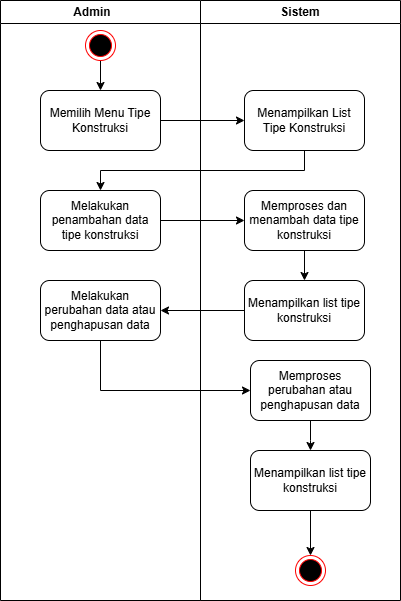

The diagram above was exported from draw.io. Its source (the exported page's mxGraphModel, read from the mxfile embedded in the PNG):
<mxGraphModel dx="794" dy="446" grid="1" gridSize="10" guides="1" tooltips="1" connect="1" arrows="1" fold="1" page="1" pageScale="1" pageWidth="827" pageHeight="1169" math="0" shadow="0">
  <root>
    <mxCell id="0" />
    <mxCell id="1" parent="0" />
    <mxCell id="jWHVeKQSjd1tNexLdsXW-1" value="Admin&lt;span style=&quot;white-space: pre;&quot;&gt;&#09;&lt;/span&gt;" style="swimlane;whiteSpace=wrap;html=1;" parent="1" vertex="1">
      <mxGeometry x="110" y="30" width="200" height="600" as="geometry" />
    </mxCell>
    <mxCell id="jWHVeKQSjd1tNexLdsXW-2" value="Sistem" style="swimlane;whiteSpace=wrap;html=1;startSize=23;" parent="jWHVeKQSjd1tNexLdsXW-1" vertex="1">
      <mxGeometry x="200" width="200" height="600" as="geometry" />
    </mxCell>
    <mxCell id="jWHVeKQSjd1tNexLdsXW-3" value="Menampilkan List Tipe Konstruksi" style="rounded=1;whiteSpace=wrap;html=1;" parent="jWHVeKQSjd1tNexLdsXW-2" vertex="1">
      <mxGeometry x="44" y="90" width="120" height="60" as="geometry" />
    </mxCell>
    <mxCell id="jWHVeKQSjd1tNexLdsXW-4" value="Memproses dan menambah data tipe konstruksi" style="rounded=1;whiteSpace=wrap;html=1;" parent="jWHVeKQSjd1tNexLdsXW-2" vertex="1">
      <mxGeometry x="44" y="190" width="120" height="60" as="geometry" />
    </mxCell>
    <mxCell id="jWHVeKQSjd1tNexLdsXW-5" value="" style="edgeStyle=orthogonalEdgeStyle;rounded=0;orthogonalLoop=1;jettySize=auto;html=1;" parent="jWHVeKQSjd1tNexLdsXW-2" source="jWHVeKQSjd1tNexLdsXW-6" edge="1">
      <mxGeometry relative="1" as="geometry">
        <mxPoint x="110" y="450" as="targetPoint" />
      </mxGeometry>
    </mxCell>
    <mxCell id="jWHVeKQSjd1tNexLdsXW-6" value="Memproses perubahan atau penghapusan data" style="rounded=1;whiteSpace=wrap;html=1;" parent="jWHVeKQSjd1tNexLdsXW-2" vertex="1">
      <mxGeometry x="50" y="360" width="120" height="60" as="geometry" />
    </mxCell>
    <mxCell id="jWHVeKQSjd1tNexLdsXW-8" value="" style="edgeStyle=orthogonalEdgeStyle;rounded=0;orthogonalLoop=1;jettySize=auto;html=1;entryX=0.5;entryY=0;entryDx=0;entryDy=0;" parent="jWHVeKQSjd1tNexLdsXW-2" target="jWHVeKQSjd1tNexLdsXW-10" edge="1">
      <mxGeometry relative="1" as="geometry">
        <mxPoint x="-100" y="60" as="sourcePoint" />
      </mxGeometry>
    </mxCell>
    <mxCell id="jWHVeKQSjd1tNexLdsXW-9" value="" style="edgeStyle=orthogonalEdgeStyle;rounded=0;orthogonalLoop=1;jettySize=auto;html=1;" parent="jWHVeKQSjd1tNexLdsXW-2" source="jWHVeKQSjd1tNexLdsXW-10" target="jWHVeKQSjd1tNexLdsXW-3" edge="1">
      <mxGeometry relative="1" as="geometry" />
    </mxCell>
    <mxCell id="jWHVeKQSjd1tNexLdsXW-10" value="Memilih Menu Tipe Konstruksi" style="rounded=1;whiteSpace=wrap;html=1;" parent="jWHVeKQSjd1tNexLdsXW-2" vertex="1">
      <mxGeometry x="-160" y="90" width="120" height="60" as="geometry" />
    </mxCell>
    <mxCell id="jWHVeKQSjd1tNexLdsXW-11" value="" style="edgeStyle=orthogonalEdgeStyle;rounded=0;orthogonalLoop=1;jettySize=auto;html=1;entryX=0.5;entryY=0;entryDx=0;entryDy=0;exitX=0.5;exitY=1;exitDx=0;exitDy=0;" parent="jWHVeKQSjd1tNexLdsXW-2" source="jWHVeKQSjd1tNexLdsXW-4" target="jWHVeKQSjd1tNexLdsXW-14" edge="1">
      <mxGeometry relative="1" as="geometry" />
    </mxCell>
    <mxCell id="jWHVeKQSjd1tNexLdsXW-12" value="Melakukan penambahan data tipe konstruksi" style="rounded=1;whiteSpace=wrap;html=1;" parent="jWHVeKQSjd1tNexLdsXW-2" vertex="1">
      <mxGeometry x="-160" y="190" width="120" height="60" as="geometry" />
    </mxCell>
    <mxCell id="jWHVeKQSjd1tNexLdsXW-14" value="Menampilkan list tipe konstruksi" style="rounded=1;whiteSpace=wrap;html=1;" parent="jWHVeKQSjd1tNexLdsXW-2" vertex="1">
      <mxGeometry x="44" y="280" width="120" height="60" as="geometry" />
    </mxCell>
    <mxCell id="jWHVeKQSjd1tNexLdsXW-17" value="" style="edgeStyle=orthogonalEdgeStyle;rounded=0;orthogonalLoop=1;jettySize=auto;html=1;entryX=0;entryY=0.5;entryDx=0;entryDy=0;exitX=1;exitY=0.5;exitDx=0;exitDy=0;" parent="jWHVeKQSjd1tNexLdsXW-2" source="jWHVeKQSjd1tNexLdsXW-12" target="jWHVeKQSjd1tNexLdsXW-4" edge="1">
      <mxGeometry relative="1" as="geometry">
        <mxPoint x="-10" y="250" as="sourcePoint" />
      </mxGeometry>
    </mxCell>
    <mxCell id="jWHVeKQSjd1tNexLdsXW-18" value="" style="edgeStyle=orthogonalEdgeStyle;rounded=0;orthogonalLoop=1;jettySize=auto;html=1;entryX=0.5;entryY=0;entryDx=0;entryDy=0;" parent="jWHVeKQSjd1tNexLdsXW-2" source="jWHVeKQSjd1tNexLdsXW-3" target="jWHVeKQSjd1tNexLdsXW-12" edge="1">
      <mxGeometry relative="1" as="geometry">
        <Array as="points">
          <mxPoint x="104" y="170" />
          <mxPoint x="-100" y="170" />
        </Array>
      </mxGeometry>
    </mxCell>
    <mxCell id="jWHVeKQSjd1tNexLdsXW-22" value="" style="edgeStyle=orthogonalEdgeStyle;rounded=0;orthogonalLoop=1;jettySize=auto;html=1;" parent="jWHVeKQSjd1tNexLdsXW-2" source="jWHVeKQSjd1tNexLdsXW-21" target="jWHVeKQSjd1tNexLdsXW-20" edge="1">
      <mxGeometry relative="1" as="geometry" />
    </mxCell>
    <mxCell id="jWHVeKQSjd1tNexLdsXW-21" value="Menampilkan list tipe konstruksi" style="rounded=1;whiteSpace=wrap;html=1;" parent="jWHVeKQSjd1tNexLdsXW-2" vertex="1">
      <mxGeometry x="50" y="450" width="120" height="60" as="geometry" />
    </mxCell>
    <mxCell id="jWHVeKQSjd1tNexLdsXW-20" value="" style="ellipse;html=1;shape=endState;fillColor=#000000;strokeColor=#ff0000;" parent="jWHVeKQSjd1tNexLdsXW-2" vertex="1">
      <mxGeometry x="95" y="555" width="30" height="30" as="geometry" />
    </mxCell>
    <mxCell id="jWHVeKQSjd1tNexLdsXW-19" value="" style="ellipse;html=1;shape=endState;fillColor=#000000;strokeColor=#ff0000;" parent="jWHVeKQSjd1tNexLdsXW-1" vertex="1">
      <mxGeometry x="85" y="30" width="30" height="30" as="geometry" />
    </mxCell>
    <mxCell id="jWHVeKQSjd1tNexLdsXW-16" value="Melakukan perubahan data atau penghapusan data" style="rounded=1;whiteSpace=wrap;html=1;" parent="jWHVeKQSjd1tNexLdsXW-1" vertex="1">
      <mxGeometry x="40" y="280" width="120" height="60" as="geometry" />
    </mxCell>
    <mxCell id="jWHVeKQSjd1tNexLdsXW-13" value="" style="edgeStyle=orthogonalEdgeStyle;rounded=0;orthogonalLoop=1;jettySize=auto;html=1;" parent="jWHVeKQSjd1tNexLdsXW-1" source="jWHVeKQSjd1tNexLdsXW-14" target="jWHVeKQSjd1tNexLdsXW-16" edge="1">
      <mxGeometry relative="1" as="geometry" />
    </mxCell>
    <mxCell id="jWHVeKQSjd1tNexLdsXW-15" value="" style="edgeStyle=orthogonalEdgeStyle;rounded=0;orthogonalLoop=1;jettySize=auto;html=1;" parent="jWHVeKQSjd1tNexLdsXW-1" source="jWHVeKQSjd1tNexLdsXW-16" target="jWHVeKQSjd1tNexLdsXW-6" edge="1">
      <mxGeometry relative="1" as="geometry">
        <Array as="points">
          <mxPoint x="100" y="390" />
        </Array>
      </mxGeometry>
    </mxCell>
  </root>
</mxGraphModel>